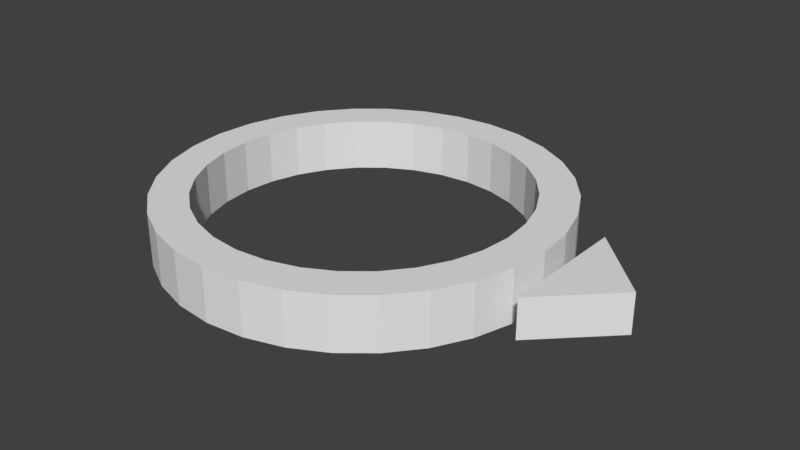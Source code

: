 # Source: PlayerDirection.blend  (saved by Blender 2.77.0; exported with 4.5.12 LTS)
import bpy
from mathutils import Matrix  # noqa: F401  (used for matrix-valued properties, if any)

bpy.ops.wm.read_factory_settings(use_empty=True)
scene = bpy.context.scene
scene.name = 'Scene'

# ---- collections
col_collection_1 = bpy.data.collections.new('Collection 1'); scene.collection.children.link(col_collection_1)

# ---- materials (node trees are filled in below, after node groups)
mat_directionmaterial = bpy.data.materials.new('DirectionMaterial')
mat_directionmaterial.alpha_threshold = 0.0
mat_directionmaterial.use_transparent_shadow = False
mat_directionmaterial.roughness = 0.5

# ---- material node trees

# ---- world
world_world = bpy.data.worlds.new('World'); scene.world = world_world
world_world.color = (0.05088, 0.05088, 0.05088)
world_world.use_sun_shadow = False
world_world.sun_shadow_jitter_overblur = 0.0
world_world.cycles.sampling_method = 'MANUAL'

# ---- meshes
me_cylinder = bpy.data.meshes.new('Cylinder')
me_cylinder.from_pydata([(-7.216e-08, 0.811, -1.0), (-7.216e-08, 0.811, 1.0), (0.1582, 0.7954, -1.0), (0.1582, 0.7954, 1.0), (0.3104, 0.7493, -1.0), (0.3104, 0.7493, 1.0), (0.4506, 0.6743, -1.0), (0.4506, 0.6743, 1.0), (0.5735, 0.5735, -1.0), (0.5735, 0.5735, 1.0), (0.6743, 0.4506, -1.0), (0.6743, 0.4506, 1.0), (0.7493, 0.3104, -1.0), (0.7493, 0.3104, 1.0), (0.7954, 0.1582, -1.0), (0.7954, 0.1582, 1.0), (0.811, 4.649e-08, -1.0), (0.811, 4.649e-08, 1.0), (0.7954, -0.1582, -1.0), (0.7954, -0.1582, 1.0), (0.7493, -0.3104, -1.0), (0.7493, -0.3104, 1.0), (0.6743, -0.4506, -1.0), (0.6743, -0.4506, 1.0), (0.5735, -0.5735, -1.0), (0.5735, -0.5735, 1.0), (0.4506, -0.6743, -1.0), (0.4506, -0.6743, 1.0), (0.3104, -0.7493, -1.0), (0.3104, -0.7493, 1.0), (0.1582, -0.7954, -1.0), (0.1582, -0.7954, 1.0), (-2.678e-07, -0.811, -1.0), (-2.678e-07, -0.811, 1.0), (-0.1582, -0.7954, -1.0), (-0.1582, -0.7954, 1.0), (-0.3104, -0.7493, -1.0), (-0.3104, -0.7493, 1.0), (-0.4506, -0.6743, -1.0), (-0.4506, -0.6743, 1.0), (-0.5735, -0.5735, -1.0), (-0.5735, -0.5735, 1.0), (-0.6743, -0.4506, -1.0), (-0.6743, -0.4506, 1.0), (-0.7493, -0.3104, -1.0), (-0.7493, -0.3104, 1.0), (-0.7954, -0.1582, -1.0), (-0.7954, -0.1582, 1.0), (-0.811, 7.93e-07, -1.0), (-0.811, 7.93e-07, 1.0), (-0.7954, 0.1582, -1.0), (-0.7954, 0.1582, 1.0), (-0.7493, 0.3104, -1.0), (-0.7493, 0.3104, 1.0), (-0.6743, 0.4506, -1.0), (-0.6743, 0.4506, 1.0), (-0.5735, 0.5735, -1.0), (-0.5735, 0.5735, 1.0), (-0.4506, 0.6743, -1.0), (-0.4506, 0.6743, 1.0), (-0.3104, 0.7493, -1.0), (-0.3104, 0.7493, 1.0), (-0.1582, 0.7954, -1.0), (-0.1582, 0.7954, 1.0), (0.0, 1.0, -1.0), (0.1951, 0.9808, -1.0), (0.1951, 0.9808, 1.0), (0.0, 1.0, 1.0), (0.3827, 0.9239, -1.0), (0.3827, 0.9239, 1.0), (0.5556, 0.8315, -1.0), (0.5556, 0.8315, 1.0), (0.7071, 0.7071, -1.0), (0.7071, 0.7071, 1.0), (0.8315, 0.5556, -1.0), (0.8315, 0.5556, 1.0), (0.9239, 0.3827, -1.0), (0.9239, 0.3827, 1.0), (0.9808, 0.1951, -1.0), (0.9808, 0.1951, 1.0), (1.0, 7.55e-08, -1.0), (1.0, 7.55e-08, 1.0), (0.9808, -0.1951, -1.0), (0.9808, -0.1951, 1.0), (0.9239, -0.3827, -1.0), (0.9239, -0.3827, 1.0), (0.8315, -0.5556, -1.0), (0.8315, -0.5556, 1.0), (0.7071, -0.7071, -1.0), (0.7071, -0.7071, 1.0), (0.5556, -0.8315, -1.0), (0.5556, -0.8315, 1.0), (0.3827, -0.9239, -1.0), (0.3827, -0.9239, 1.0), (0.1951, -0.9808, -1.0), (0.1951, -0.9808, 1.0), (-3.258e-07, -1.0, -1.0), (-3.258e-07, -1.0, 1.0), (-0.1951, -0.9808, -1.0), (-0.1951, -0.9808, 1.0), (-0.3827, -0.9239, -1.0), (-0.3827, -0.9239, 1.0), (-0.5556, -0.8315, -1.0), (-0.5556, -0.8315, 1.0), (-0.7071, -0.7071, -1.0), (-0.7071, -0.7071, 1.0), (-0.8315, -0.5556, -1.0), (-0.8315, -0.5556, 1.0), (-0.9239, -0.3827, -1.0), (-0.9239, -0.3827, 1.0), (-0.9808, -0.1951, -1.0), (-0.9808, -0.1951, 1.0), (-1.0, 9.656e-07, -1.0), (-1.0, 9.656e-07, 1.0), (-0.9808, 0.1951, -1.0), (-0.9808, 0.1951, 1.0), (-0.9239, 0.3827, -1.0), (-0.9239, 0.3827, 1.0), (-0.8315, 0.5556, -1.0), (-0.8315, 0.5556, 1.0), (-0.7071, 0.7071, -1.0), (-0.7071, 0.7071, 1.0), (-0.5556, 0.8315, -1.0), (-0.5556, 0.8315, 1.0), (-0.3827, 0.9239, -1.0), (-0.3827, 0.9239, 1.0), (-0.1951, 0.9808, -1.0), (-0.1951, 0.9808, 1.0), (1.093, -0.3319, -0.7421), (1.093, -0.3319, 0.7421), (1.093, 0.3319, -0.7421), (1.093, 0.3319, 0.7421), (1.429, 0.0, -0.7421), (1.429, 0.0, 0.7421)], [], [(64, 67, 66, 65), (65, 66, 69, 68), (68, 69, 71, 70), (70, 71, 73, 72), (72, 73, 75, 74), (74, 75, 77, 76), (76, 77, 79, 78), (78, 79, 81, 80), (80, 81, 83, 82), (82, 83, 85, 84), (84, 85, 87, 86), (86, 87, 89, 88), (88, 89, 91, 90), (90, 91, 93, 92), (92, 93, 95, 94), (94, 95, 97, 96), (96, 97, 99, 98), (98, 99, 101, 100), (100, 101, 103, 102), (102, 103, 105, 104), (104, 105, 107, 106), (106, 107, 109, 108), (108, 109, 111, 110), (110, 111, 113, 112), (112, 113, 115, 114), (114, 115, 117, 116), (116, 117, 119, 118), (118, 119, 121, 120), (120, 121, 123, 122), (122, 123, 125, 124), (62, 63, 61, 60), (124, 125, 127, 126), (126, 127, 67, 64), (0, 1, 63, 62), (2, 0, 64, 65), (1, 3, 66, 67), (4, 2, 65, 68), (3, 5, 69, 66), (6, 4, 68, 70), (5, 7, 71, 69), (8, 6, 70, 72), (7, 9, 73, 71), (10, 8, 72, 74), (9, 11, 75, 73), (12, 10, 74, 76), (11, 13, 77, 75), (14, 12, 76, 78), (13, 15, 79, 77), (16, 14, 78, 80), (15, 17, 81, 79), (18, 16, 80, 82), (17, 19, 83, 81), (20, 18, 82, 84), (19, 21, 85, 83), (22, 20, 84, 86), (21, 23, 87, 85), (24, 22, 86, 88), (23, 25, 89, 87), (26, 24, 88, 90), (25, 27, 91, 89), (28, 26, 90, 92), (27, 29, 93, 91), (30, 28, 92, 94), (29, 31, 95, 93), (32, 30, 94, 96), (31, 33, 97, 95), (34, 32, 96, 98), (33, 35, 99, 97), (36, 34, 98, 100), (35, 37, 101, 99), (38, 36, 100, 102), (37, 39, 103, 101), (40, 38, 102, 104), (39, 41, 105, 103), (42, 40, 104, 106), (41, 43, 107, 105), (44, 42, 106, 108), (43, 45, 109, 107), (46, 44, 108, 110), (45, 47, 111, 109), (48, 46, 110, 112), (47, 49, 113, 111), (50, 48, 112, 114), (49, 51, 115, 113), (52, 50, 114, 116), (51, 53, 117, 115), (54, 52, 116, 118), (53, 55, 119, 117), (56, 54, 118, 120), (55, 57, 121, 119), (58, 56, 120, 122), (57, 59, 123, 121), (60, 58, 122, 124), (59, 61, 125, 123), (62, 60, 124, 126), (61, 63, 127, 125), (0, 62, 126, 64), (63, 1, 67, 127), (60, 61, 59, 58), (58, 59, 57, 56), (56, 57, 55, 54), (54, 55, 53, 52), (52, 53, 51, 50), (50, 51, 49, 48), (48, 49, 47, 46), (46, 47, 45, 44), (44, 45, 43, 42), (42, 43, 41, 40), (40, 41, 39, 38), (38, 39, 37, 36), (36, 37, 35, 34), (34, 35, 33, 32), (32, 33, 31, 30), (30, 31, 29, 28), (28, 29, 27, 26), (26, 27, 25, 24), (24, 25, 23, 22), (22, 23, 21, 20), (20, 21, 19, 18), (18, 19, 17, 16), (16, 17, 15, 14), (14, 15, 13, 12), (12, 13, 11, 10), (10, 11, 9, 8), (8, 9, 7, 6), (6, 7, 5, 4), (4, 5, 3, 2), (2, 3, 1, 0), (129, 131, 130, 128), (131, 133, 132, 130), (133, 129, 128, 132), (128, 130, 132), (133, 131, 129)])
me_cylinder.materials.append(mat_directionmaterial)
me_cylinder.use_remesh_preserve_volume = False
me_cylinder.use_remesh_preserve_attributes = False
me_cylinder.use_mirror_vertex_groups = False
me_cylinder.update()

# ---- objects
ob_cylinder = bpy.data.objects.new('Cylinder', me_cylinder)

# ---- transforms, parenting, visibility, modifiers, constraints
ob_cylinder.location = (0.0, 0.0, 0.0)
ob_cylinder.scale = (1.0, 1.0, 0.1342)
ob_cylinder.lineart.crease_threshold = 0.0

# ---- collection membership
col_collection_1.objects.link(ob_cylinder)

# ---- scene / render settings (as saved in the file)
scene.frame_start = 1; scene.frame_end = 250; scene.frame_set(1)
scene.render.engine = 'BLENDER_EEVEE_NEXT'
scene.render.resolution_percentage = 50
scene.render.dither_intensity = 0.0
scene.cycles.use_denoising = False
scene.cycles.samples = 128
scene.cycles.sampling_pattern = 'TABULATED_SOBOL'
scene.cycles.light_sampling_threshold = 0.0
scene.cycles.use_adaptive_sampling = False
scene.cycles.use_light_tree = False
scene.cycles.blur_glossy = 0.0
scene.cycles.sample_clamp_indirect = 0.0
scene.view_settings.view_transform = 'Standard'
bpy.context.view_layer.update()

# ---- added for rendering (the .blend has no active camera and no usable light): camera, sun
cam_auto = bpy.data.cameras.new('AutoCamera')
cam_auto.lens = 50.0
cam_auto.sensor_width = 36.0
cam_auto.clip_end = 1000.0
ob_auto_camera = bpy.data.objects.new('AutoCamera', cam_auto)
scene.collection.objects.link(ob_auto_camera)
ob_auto_camera.location = (3.13646, -3.50624, 2.33749)
ob_auto_camera.rotation_euler = (1.09748, -7.21219e-08, 0.694738)
scene.camera = ob_auto_camera
light_auto_sun = bpy.data.lights.new('AutoSun', 'SUN')
light_auto_sun.energy = 3.0
light_auto_sun.angle = 0.0523599
ob_auto_sun = bpy.data.objects.new('AutoSun', light_auto_sun)
scene.collection.objects.link(ob_auto_sun)
ob_auto_sun.rotation_euler = (0.872665, 0.174533, 0.523599)
bpy.context.view_layer.update()
